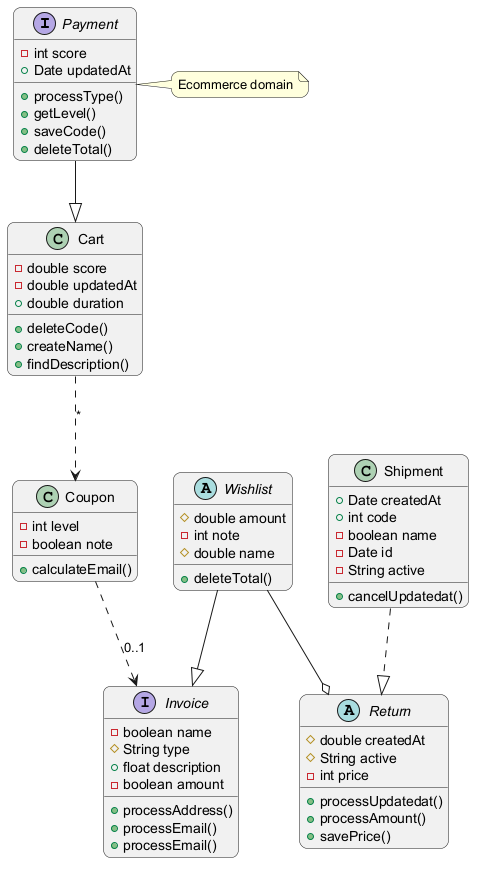

The diagram above was rendered by PlantUML. Its source (embedded in the PNG):
@startuml
skinparam backgroundColor #FFFFFF
skinparam roundCorner 15
interface Payment {
  -int score
  +Date updatedAt
  +processType()
  +getLevel()
  +saveCode()
  +deleteTotal()
}
interface Invoice {
  -boolean name
  #String type
  +float description
  -boolean amount
  +processAddress()
  +processEmail()
  +processEmail()
}
abstract class Wishlist {
  #double amount
  -int note
  #double name
  +deleteTotal()
}
abstract class Return {
  #double createdAt
  #String active
  -int price
  +processUpdatedat()
  +processAmount()
  +savePrice()
}
class Coupon {
  -int level
  -boolean note
  +calculateEmail()
}
class Shipment {
  +Date createdAt
  +int code
  -boolean name
  -Date id
  -String active
  +cancelUpdatedat()
}
class Cart {
  -double score
  -double updatedAt
  +double duration
  +deleteCode()
  +createName()
  +findDescription()
}
Shipment ..|> Return
Cart ..> Coupon : "*"
Wishlist --o Return
Payment --|> Cart
Coupon ..> Invoice : "0..1"
Wishlist --|> Invoice
note right of Payment : Ecommerce domain
@enduml